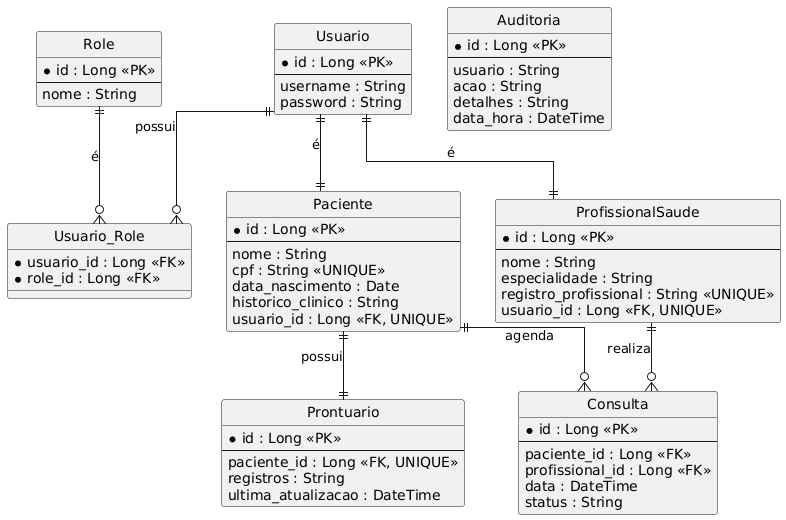

The diagram above was rendered by PlantUML. Its source (embedded in the PNG):
@startuml
' Estilo para visual de modelo ER
skinparam linetype ortho
hide circle

entity Usuario {
  * id : Long <<PK>>
  --
  username : String
  password : String
}

entity Role {
  * id : Long <<PK>>
  --
  nome : String
}

entity Usuario_Role {
  * usuario_id : Long <<FK>>
  * role_id : Long <<FK>>
}

entity Paciente {
  * id : Long <<PK>>
  --
  nome : String
  cpf : String <<UNIQUE>>
  data_nascimento : Date
  historico_clinico : String
  usuario_id : Long <<FK, UNIQUE>>
}

entity ProfissionalSaude {
  * id : Long <<PK>>
  --
  nome : String
  especialidade : String
  registro_profissional : String <<UNIQUE>>
  usuario_id : Long <<FK, UNIQUE>>
}

entity Prontuario {
  * id : Long <<PK>>
  --
  paciente_id : Long <<FK, UNIQUE>>
  registros : String
  ultima_atualizacao : DateTime
}

entity Consulta {
  * id : Long <<PK>>
  --
  paciente_id : Long <<FK>>
  profissional_id : Long <<FK>>
  data : DateTime
  status : String
}

entity Auditoria {
  * id : Long <<PK>>
  --
  usuario : String
  acao : String
  detalhes : String
  data_hora : DateTime
}

' Relacionamentos
Usuario ||--o{ Usuario_Role : "possui"
Role ||--o{ Usuario_Role : "é"

Usuario ||--|| Paciente : "é"
Usuario ||--|| ProfissionalSaude : "é"

Paciente ||--|| Prontuario : "possui"
Paciente ||--o{ Consulta : "agenda"
ProfissionalSaude ||--o{ Consulta : "realiza"
@enduml